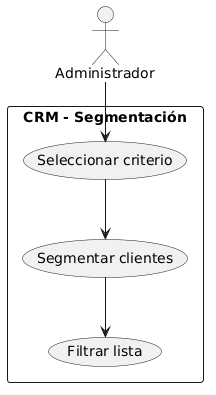

The diagram above was rendered by PlantUML. Its source (embedded in the PNG):
@startuml
actor Administrador

rectangle "CRM - Segmentación" {
  Administrador --> (Seleccionar criterio)
  (Seleccionar criterio) --> (Segmentar clientes)
  (Segmentar clientes) --> (Filtrar lista)
}
@enduml